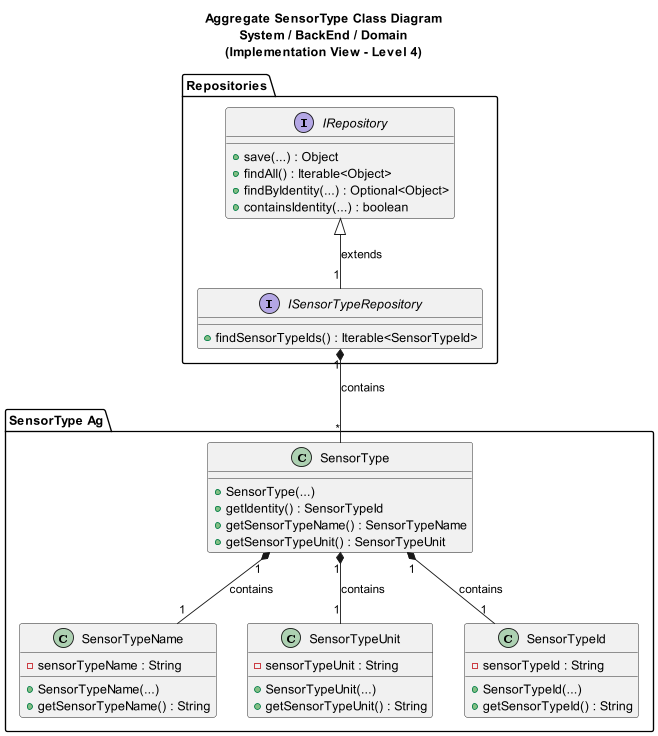

The diagram above was rendered by PlantUML. Its source (embedded in the PNG):
@startuml

title Aggregate SensorType Class Diagram\nSystem / BackEnd / Domain\n(Implementation View - Level 4)

package "SensorType Ag" {
class SensorType {
+ SensorType(...)
+ getIdentity() : SensorTypeId
+ getSensorTypeName() : SensorTypeName
+ getSensorTypeUnit() : SensorTypeUnit
}
class SensorTypeName{
- sensorTypeName : String
+ SensorTypeName(...)
+ getSensorTypeName() : String
}
class SensorTypeUnit{
- sensorTypeUnit : String
+ SensorTypeUnit(...)
+ getSensorTypeUnit() : String
}

class SensorTypeId{
- sensorTypeId : String
+ SensorTypeId(...)
+ getSensorTypeId() : String
}
}

package Repositories {
interface IRepository {
+ save(...) : Object
+ findAll() : Iterable<Object>
+ findByIdentity(...) : Optional<Object>
+ containsIdentity(...) : boolean
}

interface ISensorTypeRepository {
+ findSensorTypeIds() : Iterable<SensorTypeId>
}
}

SensorType "1" *-- "1" SensorTypeName : contains
SensorType "1" *-- "1" SensorTypeUnit : contains
SensorType "1" *-- "1" SensorTypeId: contains

ISensorTypeRepository "1" -up-|> IRepository : extends

ISensorTypeRepository "1" *-- "*" SensorType : contains


@enduml